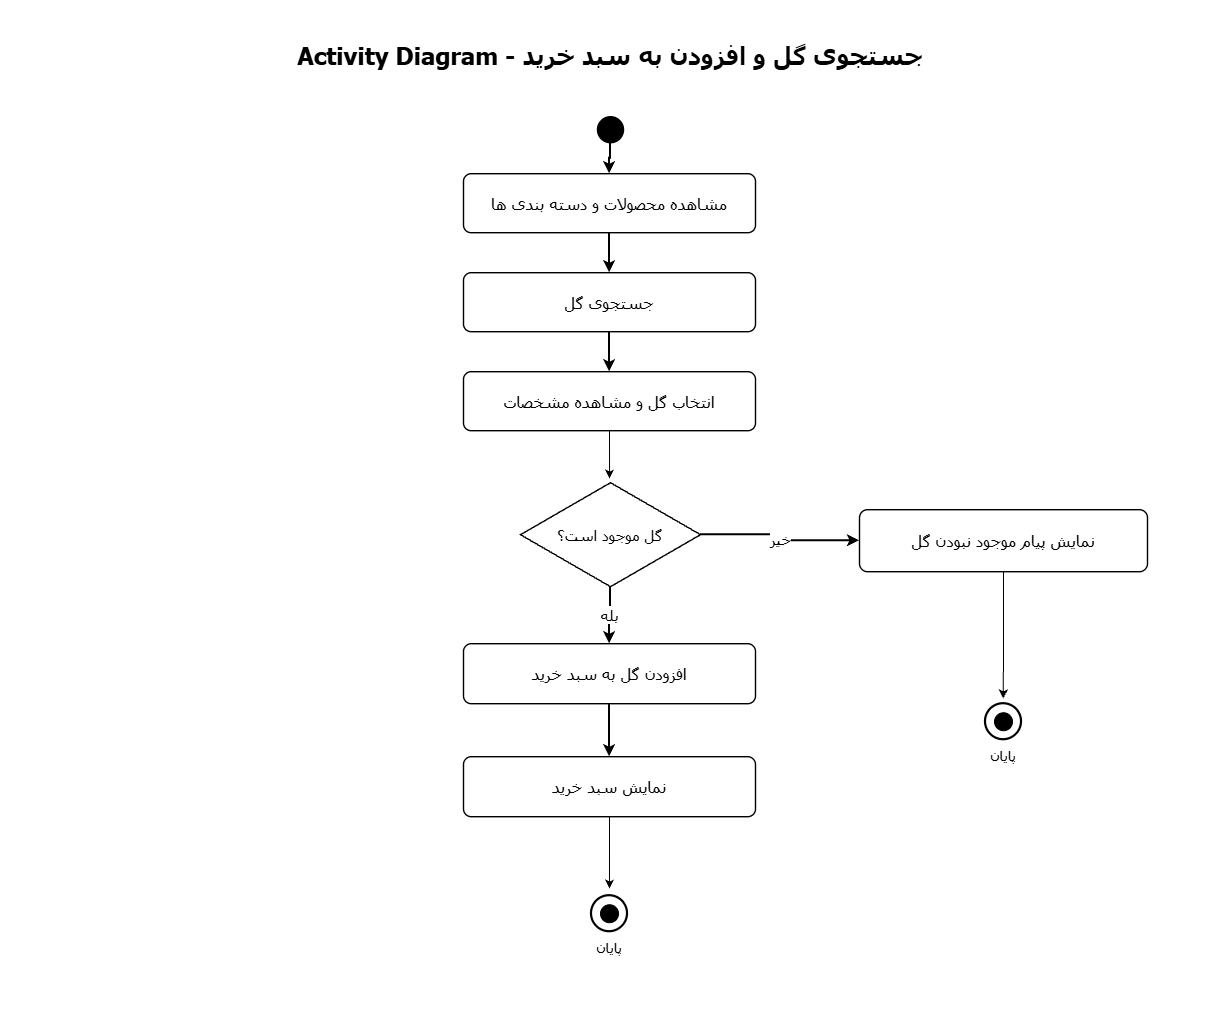

The diagram above was exported from draw.io. Its source (the exported page's mxGraphModel, read from the mxfile embedded in the PNG):
<mxGraphModel dx="1776" dy="909" grid="1" gridSize="10" guides="1" tooltips="1" connect="1" arrows="1" fold="1" page="1" pageScale="1" pageWidth="850" pageHeight="1100" math="0" shadow="0">
  <root>
    <mxCell id="0" />
    <mxCell id="1" parent="0" />
    <mxCell id="V6dpFoX1TFxQFEtk616V-1" parent="1" style="rounded=0;whiteSpace=wrap;html=1;fillColor=#FFFFFF;strokeColor=none;opacity=100;fillOpacity=100;movable=0;resizable=0;rotatable=0;editable=0;connectable=0;deletable=0;locked=1;pointerEvents=0;" value="" vertex="1">
      <mxGeometry height="1020" width="1220" x="570" y="201.20001220703125" as="geometry" />
    </mxCell>
    <mxCell id="V6dpFoX1TFxQFEtk616V-2" parent="1" style="html=1;whiteSpace=wrap;align=center;verticalAlign=middle;fontFamily=Tahoma;fontSize=16;fontColor=#000000;direction=rtl;spacing=6;strokeColor=none;fillColor=none;rounded=0;;fontSize=24;fontStyle=1;align=center;" value="Activity Diagram - جستجوی گل و افزودن به سبد خرید" vertex="1">
      <mxGeometry height="62" width="1060" x="650" y="227.20001220703125" as="geometry" />
    </mxCell>
    <mxCell id="V6dpFoX1TFxQFEtk616V-3" parent="1" style="html=1;whiteSpace=wrap;align=center;verticalAlign=middle;fontFamily=Tahoma;fontSize=16;fontColor=#000000;direction=rtl;spacing=6;ellipse;strokeColor=#000000;strokeWidth=1.4;fillColor=#000000;;" value="" vertex="1">
      <mxGeometry height="26" width="26" x="1167" y="318.20001220703125" as="geometry" />
    </mxCell>
    <mxCell id="V6dpFoX1TFxQFEtk616V-4" parent="1" style="html=1;whiteSpace=wrap;align=center;verticalAlign=middle;fontFamily=Tahoma;fontSize=16;fontColor=#000000;direction=rtl;spacing=6;rounded=1;arcSize=13;strokeColor=#000000;strokeWidth=1.4;fillColor=#FFFFFF;;" value="مشاهده محصولات و دسته بندی ها" vertex="1">
      <mxGeometry height="59" width="292" x="1033" y="375.20001220703125" as="geometry" />
    </mxCell>
    <mxCell id="V6dpFoX1TFxQFEtk616V-5" parent="1" style="html=1;whiteSpace=wrap;align=center;verticalAlign=middle;fontFamily=Tahoma;fontSize=16;fontColor=#000000;direction=rtl;spacing=6;rounded=1;arcSize=13;strokeColor=#000000;strokeWidth=1.4;fillColor=#FFFFFF;;" value="جستجوی گل" vertex="1">
      <mxGeometry height="59" width="292" x="1033" y="474.20001220703125" as="geometry" />
    </mxCell>
    <mxCell id="V6dpFoX1TFxQFEtk616V-27" edge="1" parent="1" source="V6dpFoX1TFxQFEtk616V-6" style="edgeStyle=orthogonalEdgeStyle;rounded=0;orthogonalLoop=1;jettySize=auto;html=1;exitX=0.5;exitY=1;exitDx=0;exitDy=0;defaultLabelBackgroundColor=page;">
      <mxGeometry relative="1" as="geometry">
        <mxPoint x="1179.0384615384614" y="680" as="targetPoint" />
      </mxGeometry>
    </mxCell>
    <mxCell id="V6dpFoX1TFxQFEtk616V-6" parent="1" style="html=1;whiteSpace=wrap;align=center;verticalAlign=middle;fontFamily=Tahoma;fontSize=16;fontColor=#000000;direction=rtl;spacing=6;rounded=1;arcSize=13;strokeColor=#000000;strokeWidth=1.4;fillColor=#FFFFFF;;" value="انتخاب گل و مشاهده مشخصات" vertex="1">
      <mxGeometry height="59" width="292" x="1033" y="573.2000122070312" as="geometry" />
    </mxCell>
    <mxCell id="V6dpFoX1TFxQFEtk616V-7" parent="1" style="html=1;whiteSpace=wrap;align=center;verticalAlign=middle;fontFamily=Tahoma;fontSize=16;fontColor=#000000;direction=rtl;spacing=6;rhombus;strokeColor=#000000;strokeWidth=1.4;fillColor=#FFFFFF;;fontSize=15;" value="گل موجود است؟" vertex="1">
      <mxGeometry height="104" width="180" x="1090" y="684.2000122070312" as="geometry" />
    </mxCell>
    <mxCell id="V6dpFoX1TFxQFEtk616V-8" parent="1" style="html=1;whiteSpace=wrap;align=center;verticalAlign=middle;fontFamily=Tahoma;fontSize=16;fontColor=#000000;direction=rtl;spacing=6;rounded=1;arcSize=13;strokeColor=#000000;strokeWidth=1.4;fillColor=#FFFFFF;;" value="افزودن گل به سبد خرید" vertex="1">
      <mxGeometry height="60" width="292" x="1033" y="845.2000122070312" as="geometry" />
    </mxCell>
    <mxCell id="V6dpFoX1TFxQFEtk616V-28" edge="1" parent="1" source="V6dpFoX1TFxQFEtk616V-9" style="edgeStyle=orthogonalEdgeStyle;rounded=0;orthogonalLoop=1;jettySize=auto;html=1;exitX=0.5;exitY=1;exitDx=0;exitDy=0;defaultLabelBackgroundColor=page;">
      <mxGeometry relative="1" as="geometry">
        <mxPoint x="1178.9884393063585" y="1090" as="targetPoint" />
      </mxGeometry>
    </mxCell>
    <mxCell id="V6dpFoX1TFxQFEtk616V-9" parent="1" style="html=1;whiteSpace=wrap;align=center;verticalAlign=middle;fontFamily=Tahoma;fontSize=16;fontColor=#000000;direction=rtl;spacing=6;rounded=1;arcSize=13;strokeColor=#000000;strokeWidth=1.4;fillColor=#FFFFFF;;" value="نمایش سبد خرید" vertex="1">
      <mxGeometry height="60" width="292" x="1033" y="958.2000122070312" as="geometry" />
    </mxCell>
    <mxCell id="V6dpFoX1TFxQFEtk616V-10" parent="1" style="html=1;whiteSpace=wrap;align=center;verticalAlign=middle;fontFamily=Tahoma;fontSize=16;fontColor=#000000;direction=rtl;spacing=6;ellipse;strokeColor=#000000;strokeWidth=2.2;fillColor=#FFFFFF;;" value="" vertex="1">
      <mxGeometry height="36" width="36" x="1161" y="1097.2000122070312" as="geometry" />
    </mxCell>
    <mxCell id="V6dpFoX1TFxQFEtk616V-11" parent="1" style="html=1;whiteSpace=wrap;align=center;verticalAlign=middle;fontFamily=Tahoma;fontSize=16;fontColor=#000000;direction=rtl;spacing=6;ellipse;strokeColor=#000000;strokeWidth=1;fillColor=#000000;;" value="" vertex="1">
      <mxGeometry height="18" width="18" x="1170" y="1106.2000122070312" as="geometry" />
    </mxCell>
    <mxCell id="V6dpFoX1TFxQFEtk616V-12" parent="1" style="html=1;whiteSpace=wrap;align=center;verticalAlign=middle;fontFamily=Tahoma;fontSize=16;fontColor=#000000;direction=rtl;spacing=6;strokeColor=none;fillColor=none;rounded=0;;fontSize=14;fontStyle=0;align=center;" value="پایان" vertex="1">
      <mxGeometry height="26" width="106" x="1126" y="1137.2000122070312" as="geometry" />
    </mxCell>
    <mxCell id="V6dpFoX1TFxQFEtk616V-26" edge="1" parent="1" source="V6dpFoX1TFxQFEtk616V-13" style="edgeStyle=orthogonalEdgeStyle;rounded=0;orthogonalLoop=1;jettySize=auto;html=1;exitX=0.5;exitY=1;exitDx=0;exitDy=0;defaultLabelBackgroundColor=page;">
      <mxGeometry relative="1" as="geometry">
        <mxPoint x="1572.7884615384614" y="900" as="targetPoint" />
      </mxGeometry>
    </mxCell>
    <mxCell id="V6dpFoX1TFxQFEtk616V-13" parent="1" style="html=1;whiteSpace=wrap;align=center;verticalAlign=middle;fontFamily=Tahoma;fontSize=16;fontColor=#000000;direction=rtl;spacing=6;rounded=1;arcSize=13;strokeColor=#000000;strokeWidth=1.4;fillColor=#FFFFFF;;" value="نمایش پیام موجود نبودن گل" vertex="1">
      <mxGeometry height="62" width="288" x="1429" y="711.2000122070312" as="geometry" />
    </mxCell>
    <mxCell id="V6dpFoX1TFxQFEtk616V-14" parent="1" style="html=1;whiteSpace=wrap;align=center;verticalAlign=middle;fontFamily=Tahoma;fontSize=16;fontColor=#000000;direction=rtl;spacing=6;ellipse;strokeColor=#000000;strokeWidth=2.2;fillColor=#FFFFFF;;" value="" vertex="1">
      <mxGeometry height="36" width="36" x="1555" y="905.2000122070312" as="geometry" />
    </mxCell>
    <mxCell id="V6dpFoX1TFxQFEtk616V-15" parent="1" style="html=1;whiteSpace=wrap;align=center;verticalAlign=middle;fontFamily=Tahoma;fontSize=16;fontColor=#000000;direction=rtl;spacing=6;ellipse;strokeColor=#000000;strokeWidth=1;fillColor=#000000;;" value="" vertex="1">
      <mxGeometry height="18" width="18" x="1564" y="914.2000122070312" as="geometry" />
    </mxCell>
    <mxCell id="V6dpFoX1TFxQFEtk616V-16" parent="1" style="html=1;whiteSpace=wrap;align=center;verticalAlign=middle;fontFamily=Tahoma;fontSize=16;fontColor=#000000;direction=rtl;spacing=6;strokeColor=none;fillColor=none;rounded=0;;fontSize=14;fontStyle=0;align=center;" value="پایان" vertex="1">
      <mxGeometry height="26" width="106" x="1520" y="945.2000122070312" as="geometry" />
    </mxCell>
    <mxCell id="V6dpFoX1TFxQFEtk616V-17" edge="1" parent="1" source="V6dpFoX1TFxQFEtk616V-3" style="edgeStyle=orthogonalEdgeStyle;orthogonalLoop=1;rounded=0;strokeColor=#000000;strokeWidth=2;endArrow=classic;endFill=1;exitX=0.5;exitY=1;entryX=0.5;entryY=0;fontFamily=Tahoma;fontSize=15;fontColor=#000000;labelBackgroundColor=#FFFFFF;dashed=0;html=1;" target="V6dpFoX1TFxQFEtk616V-4" value="">
      <mxGeometry relative="1" as="geometry" />
    </mxCell>
    <mxCell id="V6dpFoX1TFxQFEtk616V-18" edge="1" parent="1" source="V6dpFoX1TFxQFEtk616V-4" style="edgeStyle=orthogonalEdgeStyle;orthogonalLoop=1;rounded=0;strokeColor=#000000;strokeWidth=2;endArrow=classic;endFill=1;exitX=0.5;exitY=1;entryX=0.5;entryY=0;fontFamily=Tahoma;fontSize=15;fontColor=#000000;labelBackgroundColor=#FFFFFF;dashed=0;html=1;" target="V6dpFoX1TFxQFEtk616V-5" value="">
      <mxGeometry relative="1" as="geometry" />
    </mxCell>
    <mxCell id="V6dpFoX1TFxQFEtk616V-19" edge="1" parent="1" source="V6dpFoX1TFxQFEtk616V-5" style="edgeStyle=orthogonalEdgeStyle;orthogonalLoop=1;rounded=0;strokeColor=#000000;strokeWidth=2;endArrow=classic;endFill=1;exitX=0.5;exitY=1;entryX=0.5;entryY=0;fontFamily=Tahoma;fontSize=15;fontColor=#000000;labelBackgroundColor=#FFFFFF;dashed=0;html=1;" target="V6dpFoX1TFxQFEtk616V-6" value="">
      <mxGeometry relative="1" as="geometry" />
    </mxCell>
    <mxCell id="V6dpFoX1TFxQFEtk616V-21" edge="1" parent="1" source="V6dpFoX1TFxQFEtk616V-7" style="edgeStyle=orthogonalEdgeStyle;orthogonalLoop=1;rounded=0;strokeColor=#000000;strokeWidth=2;endArrow=classic;endFill=1;exitX=0.5;exitY=1;entryX=0.5;entryY=0;fontFamily=Tahoma;fontSize=15;fontColor=#000000;labelBackgroundColor=#FFFFFF;dashed=0;html=1;" target="V6dpFoX1TFxQFEtk616V-8" value="بله">
      <mxGeometry relative="1" as="geometry" />
    </mxCell>
    <mxCell id="V6dpFoX1TFxQFEtk616V-22" edge="1" parent="1" source="V6dpFoX1TFxQFEtk616V-8" style="edgeStyle=orthogonalEdgeStyle;orthogonalLoop=1;rounded=0;strokeColor=#000000;strokeWidth=2;endArrow=classic;endFill=1;exitX=0.5;exitY=1;entryX=0.5;entryY=0;fontFamily=Tahoma;fontSize=15;fontColor=#000000;labelBackgroundColor=#FFFFFF;dashed=0;html=1;" target="V6dpFoX1TFxQFEtk616V-9" value="">
      <mxGeometry relative="1" as="geometry" />
    </mxCell>
    <mxCell id="V6dpFoX1TFxQFEtk616V-24" edge="1" parent="1" source="V6dpFoX1TFxQFEtk616V-7" style="edgeStyle=orthogonalEdgeStyle;orthogonalLoop=1;rounded=0;strokeColor=#000000;strokeWidth=2;endArrow=classic;endFill=1;exitX=1;exitY=0.5;entryX=0;entryY=0.5;fontFamily=Tahoma;fontSize=15;fontColor=#000000;labelBackgroundColor=#FFFFFF;dashed=0;html=1;" target="V6dpFoX1TFxQFEtk616V-13" value="خیر">
      <mxGeometry relative="1" as="geometry" />
    </mxCell>
  </root>
</mxGraphModel>